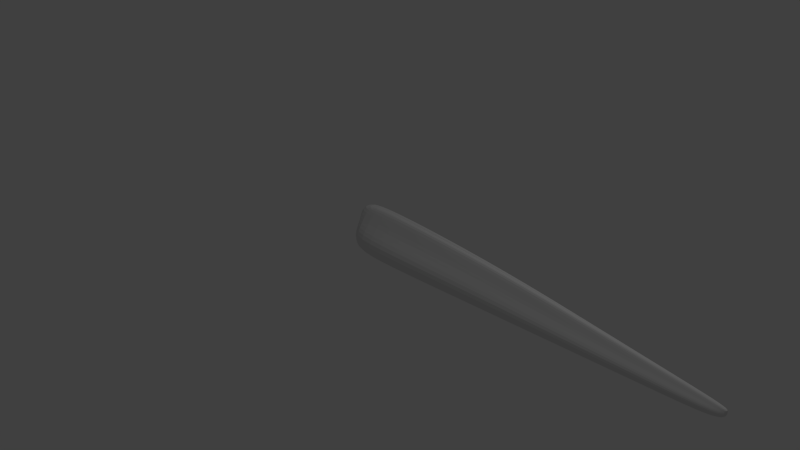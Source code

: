 # Source: Crocodile4.blend  (saved by Blender 2.64.0; exported with 4.5.12 LTS)
import bpy
from mathutils import Matrix  # noqa: F401  (used for matrix-valued properties, if any)

bpy.ops.wm.read_factory_settings(use_empty=True)
scene = bpy.context.scene
scene.name = 'Scene'

# ---- collections
col_collection_1 = bpy.data.collections.new('Collection 1'); scene.collection.children.link(col_collection_1)

# ---- materials (node trees are filled in below, after node groups)
mat_material = bpy.data.materials.new('Material')
mat_material.alpha_threshold = 0.0
mat_material.use_transparent_shadow = False
mat_material.roughness = 0.5
mat_material.line_color = (0.0, 0.0, 0.0, 1.0)

# ---- material node trees

# ---- world
world_world = bpy.data.worlds.new('World'); scene.world = world_world
world_world.color = (0.05088, 0.05088, 0.05088)
world_world.use_sun_shadow = False
world_world.sun_shadow_jitter_overblur = 0.0
world_world.cycles.sampling_method = 'MANUAL'
world_world.cycles.sample_map_resolution = 256

# ---- cameras
cam_camera = bpy.data.cameras.new('Camera')
cam_camera.clip_end = 100.0
cam_camera.lens = 35.0
cam_camera.sensor_width = 32.0
cam_camera.sensor_height = 18.0
cam_camera.ortho_scale = 7.314
cam_camera.dof.focus_distance = 0.0
cam_camera.dof.aperture_fstop = 128.0

# ---- lights
light_lamp = bpy.data.lights.new('Lamp', 'POINT')
light_lamp.transmission_factor = 0.0
light_lamp.cutoff_distance = 30.0
light_lamp.energy = 100.0
light_lamp.shadow_buffer_clip_start = 1.001
light_lamp.shadow_soft_size = 1.0
light_lamp.shadow_maximum_resolution = 0.006
light_lamp.use_absolute_resolution = True
light_lamp.cycles.use_multiple_importance_sampling = False

# ---- meshes
me_cube = bpy.data.meshes.new('Cube')
me_cube.from_pydata([(4.838, 0.07171, 0.1346), (-0.1359, 0.3365, 0.1346), (4.846, 0.02272, 0.2656), (-0.1359, 0.05915, 0.7287), (4.838, -5.96e-08, 0.1346), (-0.1359, 2.98e-07, 0.1346), (4.846, -5.364e-07, 0.2737), (-0.1359, 1.788e-07, 0.7287), (4.846, 0.07171, 0.2069), (-0.1359, 0.3365, 0.3829), (4.846, -1.795e-07, 0.2069), (-0.1359, 2.681e-07, 0.3829), (0.6637, 0.3365, 0.1346), (0.6637, 0.05914, 0.7287), (0.6637, 1.192e-07, 0.1346), (0.6637, -1.788e-07, 0.6933), (0.6637, 0.3365, 0.3829), (4.846, 0.04243, 0.237), (-0.1359, 0.1879, 0.5409), (4.846, -3.931e-07, 0.237), (-0.1359, 2.146e-07, 0.5409), (0.6637, 0.1749, 0.4941), (1.539, -2.537e-07, 0.6427), (1.537, 0.2811, 0.1346), (1.539, 0.05152, 0.669), (1.537, 8.179e-08, 0.1346), (1.539, 0.2811, 0.346), (1.539, 0.1472, 0.4852), (3.295, 0.1699, 0.2721), (3.295, 0.09155, 0.3533), (2.442, 4.302e-08, 0.1346), (2.445, 0.04363, 0.5849), (2.442, 0.2237, 0.1346), (2.445, -3.312e-07, 0.568), (3.295, 0.03623, 0.4719), (3.29, 6.693e-09, 0.1346), (2.445, 0.1185, 0.4171), (2.445, 0.2237, 0.3079), (4.095, -2.779e-08, 0.1346), (4.101, 0.0292, 0.3646), (3.295, -4.038e-07, 0.4638), (3.29, 0.1699, 0.1346), (4.101, 0.1188, 0.2382), (4.101, 0.06601, 0.2928), (4.095, 0.1188, 0.1346), (4.101, -4.728e-07, 0.365)], [], [(20, 7, 3, 18), (16, 12, 1, 9), (12, 14, 5, 1), (13, 3, 7, 15), (17, 2, 6, 19), (5, 11, 9, 1), (21, 16, 9, 18), (0, 8, 10, 4), (26, 23, 12, 16), (23, 25, 14, 12), (24, 13, 15, 22), (27, 26, 16, 21), (11, 20, 18, 9), (8, 17, 19, 10), (13, 21, 18, 3), (24, 27, 21, 13), (37, 32, 23, 26), (32, 30, 25, 23), (31, 24, 22, 33), (36, 37, 26, 27), (31, 36, 27, 24), (8, 0, 44, 42), (34, 29, 36, 31), (28, 41, 32, 37), (29, 28, 37, 36), (41, 35, 30, 32), (39, 43, 29, 34), (34, 31, 33, 40), (42, 44, 41, 28), (17, 8, 42, 43), (43, 42, 28, 29), (44, 38, 35, 41), (39, 34, 40, 45), (0, 4, 38, 44), (2, 39, 45, 6), (2, 17, 43, 39)])
me_cube.materials.append(mat_material)
me_cube.use_remesh_preserve_volume = False
me_cube.use_remesh_preserve_attributes = False
me_cube.use_mirror_vertex_groups = False
me_cube.update()

# ---- objects
ob_cube = bpy.data.objects.new('Cube', me_cube)
ob_lamp = bpy.data.objects.new('Lamp', light_lamp)
ob_camera = bpy.data.objects.new('Camera', cam_camera)

# ---- transforms, parenting, visibility, modifiers, constraints
ob_cube.location = (0.0, 0.0, 0.0)
ob_cube.lock_rotations_4d = False
ob_cube.empty_display_type = 'ARROWS'
ob_cube.lineart.crease_threshold = 0.0
_m = ob_cube.modifiers.new('Subsurf', 'SUBSURF')
_m.uv_smooth = 'PRESERVE_CORNERS'
_m.quality = 2
_m.levels = 2
_m.show_only_control_edges = False
_m = ob_cube.modifiers.new('Mirror', 'MIRROR')
_m.use_axis = (False, True, False)
ob_lamp.location = (4.076, 1.005, 5.904)
ob_lamp.rotation_euler = (0.6503, 0.05522, 1.866)
ob_lamp.lock_rotations_4d = False
ob_lamp.empty_display_type = 'ARROWS'
ob_lamp.color = (0.0, 0.0, 0.0, 0.0)
ob_lamp.lineart.crease_threshold = 0.0
ob_camera.location = (7.481, -6.508, 5.344)
ob_camera.rotation_euler = (1.109, 0.01082, 0.8149)
ob_camera.lock_rotations_4d = False
ob_camera.empty_display_type = 'ARROWS'
ob_camera.color = (0.0, 0.0, 0.0, 0.0)
ob_camera.display_type = 'WIRE'
ob_camera.lineart.crease_threshold = 0.0

# ---- collection membership
col_collection_1.objects.link(ob_cube)
col_collection_1.objects.link(ob_lamp)
col_collection_1.objects.link(ob_camera)

# ---- scene / render settings (as saved in the file)
scene.camera = ob_camera
scene.frame_start = 1; scene.frame_end = 250; scene.frame_set(1)
scene.render.engine = 'BLENDER_EEVEE_NEXT'
scene.render.image_settings.color_mode = 'RGB'
scene.render.image_settings.compression = 90
scene.render.resolution_percentage = 50
scene.render.dither_intensity = 0.0
scene.render.bake_margin = 2
scene.render.bake_bias = 0.0
scene.cycles.use_denoising = False
scene.cycles.samples = 10
scene.cycles.sampling_pattern = 'TABULATED_SOBOL'
scene.cycles.light_sampling_threshold = 0.0
scene.cycles.use_adaptive_sampling = False
scene.cycles.use_light_tree = False
scene.cycles.blur_glossy = 0.0
scene.cycles.volume_bounces = 1
scene.cycles.pixel_filter_type = 'GAUSSIAN'
scene.cycles.sample_clamp_indirect = 0.0
scene.view_settings.view_transform = 'Standard'
bpy.context.view_layer.update()
